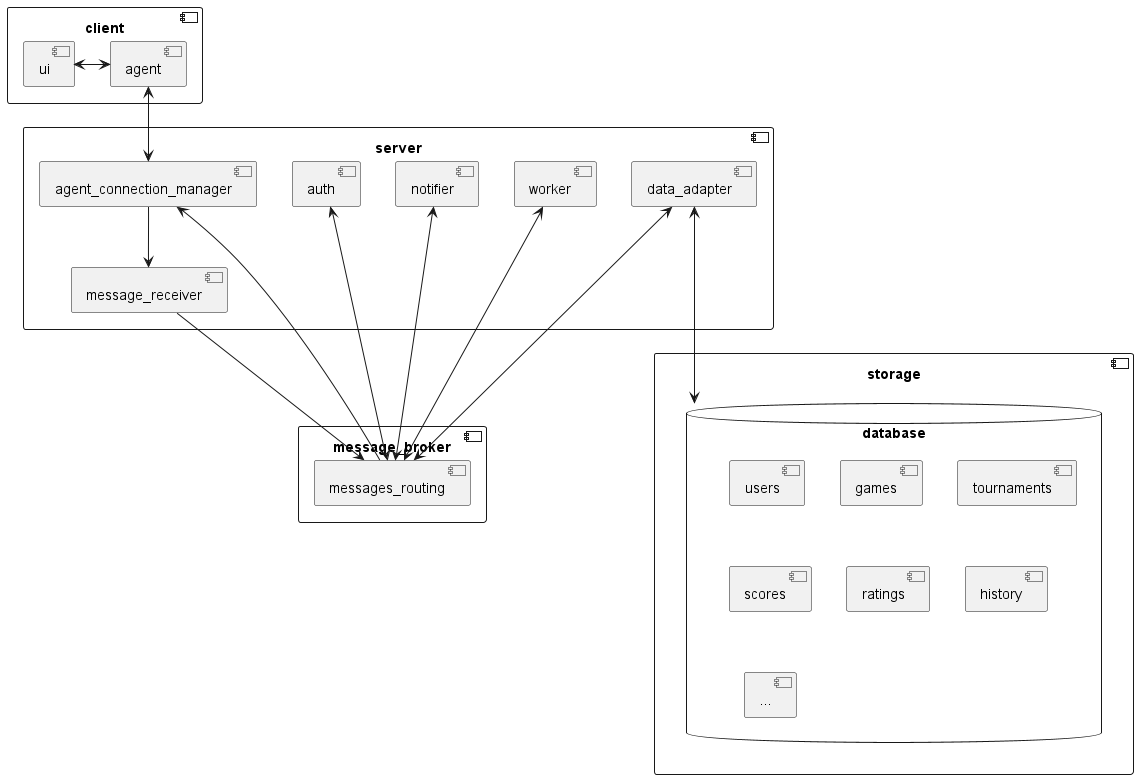

The diagram above was rendered by PlantUML. Its source (embedded in the PNG):
@startuml
'https://plantuml.com/component-diagram

component server {
    component auth
    component worker
    component notifier
    component agent_connection_manager
    component message_receiver
    component data_adapter
}

component client {
    component agent
    component ui
}


component "storage" {
    database "database" {
        [users]
        [games]
        [tournaments]
        [scores]
        [ratings]
        [history]
        [...]
    }
}

component message_broker {
    [messages_routing]
}

[ui] <-> [agent]
[agent] <--> [agent_connection_manager]
[agent_connection_manager] --> [message_receiver]
[auth] <---> [messages_routing]
[notifier] <---> [messages_routing]
[messages_routing] ---> [agent_connection_manager]
[message_receiver] ---> [messages_routing]
[messages_routing] <---> [worker]
[messages_routing] <---> [data_adapter]
[data_adapter] <---> database


@enduml